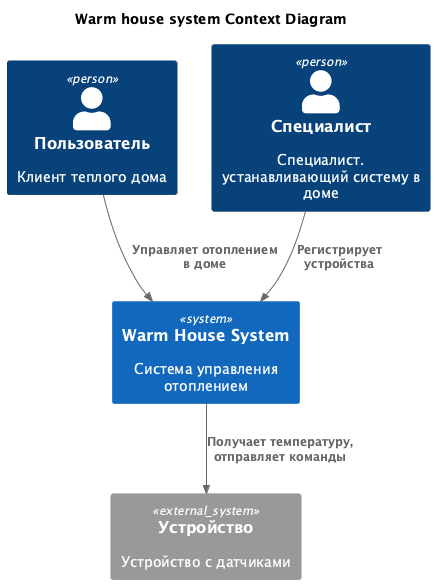

The diagram above was rendered by PlantUML. Its source (embedded in the PNG):
@startuml Warmhouse-context
title Warm house system Context Diagram

!includeurl https://raw.githubusercontent.com/RicardoNiepel/C4-PlantUML/master/C4_Component.puml

Person(user, "Пользователь", "Клиент теплого дома")
Person(admin, "Специалист", "Специалист. устанавливающий систему в доме")
System(Warmhousesystem, "Warm House System", "Система управления отоплением")

System_Ext(sensor, "Устройство", "Устройство с датчиками")

Rel(user, Warmhousesystem, "Управляет отоплением в доме")
Rel(admin,Warmhousesystem,"Регистрирует устройства")
Rel(Warmhousesystem,sensor,"Получает температуру, отправляет команды")

@enduml